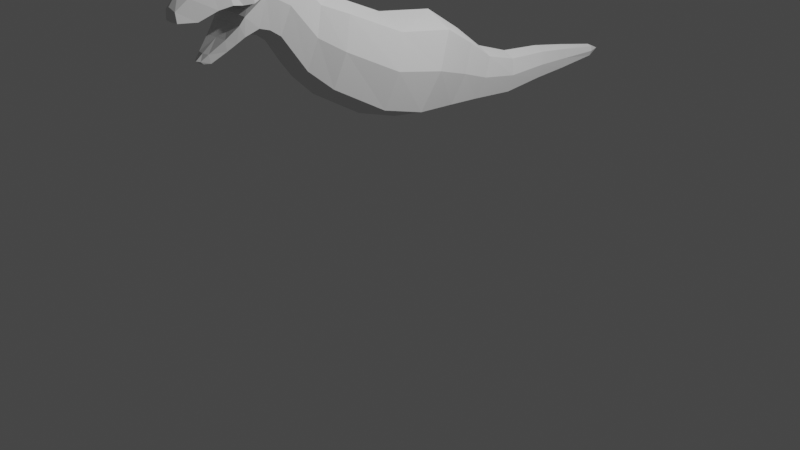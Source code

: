 # Source: model.blend  (saved by Blender 3.4.6; exported with 4.5.12 LTS)
import bpy
from mathutils import Matrix  # noqa: F401  (used for matrix-valued properties, if any)

bpy.ops.wm.read_factory_settings(use_empty=True)
scene = bpy.context.scene
scene.name = 'Scene'

# ---- collections
col_collection = bpy.data.collections.new('Collection'); scene.collection.children.link(col_collection)

# ---- world
world_world = bpy.data.worlds.new('World'); scene.world = world_world
world_world.use_nodes = True; world_world.node_tree.nodes.clear()
_N = world_world.node_tree.nodes; _L = world_world.node_tree.links
n0 = _N.new('ShaderNodeOutputWorld'); n0.name = 'World Output'; n0.location = (300, 300)
n1 = _N.new('ShaderNodeBackground'); n1.name = 'Background'; n1.location = (10, 300)
n1.inputs[0].default_value = (0.05088, 0.05088, 0.05088, 1.0)
_L.new(n1.outputs[0], n0.inputs[0])
n0.is_active_output = True
world_world.color = (0.05088, 0.05088, 0.05088)
world_world.use_sun_shadow = False
world_world.sun_shadow_jitter_overblur = 0.0

# ---- cameras
cam_camera = bpy.data.cameras.new('Camera')
cam_camera.clip_end = 100.0
cam_camera.ortho_scale = 7.314

# ---- lights
light_light = bpy.data.lights.new('Light', 'POINT')
light_light.transmission_factor = 0.0
light_light.energy = 1000.0
light_light.shadow_soft_size = 0.1
light_light.shadow_maximum_resolution = 0.006
light_light.use_absolute_resolution = True

# ---- meshes
me_plane = bpy.data.meshes.new('Plane')
me_plane.from_pydata([(0.3468, -0.2858, 2.077), (0.3255, -0.4851, 1.378), (0.2379, 0.744, 1.733), (0.2233, 0.4904, 1.161), (0.3384, 0.3225, 1.976), (0.3176, -0.01256, 1.237), (0.1854, 1.073, 1.515), (0.174, 0.8932, 1.11), (0.1347, 1.488, 1.388), (0.1255, 1.441, 1.039), (0.1144, 1.98, 1.349), (0.1078, 1.942, 1.071), (0.0759, 2.42, 1.278), (0.07141, 2.392, 1.071), (0.0494, 2.916, 1.195), (0.04547, 2.905, 1.092), (0.2776, -0.8418, 2.336), (0.2606, -1.025, 1.692), (0.2106, -1.101, 2.45), (0.1976, -1.258, 1.897), (0.1854, -1.351, 2.742), (0.174, -1.506, 2.252), (0.174, -1.723, 2.362), (0.1854, -1.655, 2.903), (0.1597, -1.859, 2.315), (0.1885, -1.897, 2.848), (0.107, -2.007, 2.213), (0.135, -2.13, 2.745), (0.06086, -2.137, 2.131), (0.09181, -2.318, 2.705), (0.04012, -2.195, 2.134), (0.06459, -2.433, 2.612), (0.4097, -0.3814, 1.742), (0.2811, 0.6223, 1.458), (0.3998, 0.1617, 1.621), (0.219, 0.9867, 1.321), (0.1663, 1.465, 1.221), (0.1381, 1.962, 1.216), (0.09185, 2.407, 1.179), (0.061, 2.911, 1.145), (0.328, -0.9298, 2.027), (0.2488, -1.176, 2.185), (0.219, -1.426, 2.507), (0.219, -1.668, 2.645), (0.2011, -1.886, 2.59), (0.1678, -2.098, 2.582), (0.1216, -2.266, 2.51), (0.07689, -2.429, 2.521), (0.1956, -1.875, 2.493), (0.1247, -2.031, 2.317), (0.06621, -2.16, 2.212), (0.0382, -2.221, 2.159), (0.2092, -1.808, 2.851), (0.2269, -1.792, 2.593), (0.174, -1.616, 2.327), (0.1854, -1.504, 2.845), (0.219, -1.547, 2.576), (0.1616, -2.015, 2.799), (0.136, -1.928, 2.267), (0.2, -1.98, 2.606), (0.176, -1.919, 2.425), (0.0, -0.2532, 2.192), (0.0, -0.5154, 1.272), (0.0, 0.7855, 1.826), (0.0, 0.4518, 1.074), (0.0, 0.3774, 2.096), (0.0, -0.06356, 1.125), (0.0, 1.102, 1.582), (0.0, 0.8659, 1.048), (0.0, 1.496, 1.445), (0.0, 1.433, 0.9858), (0.0, 1.986, 1.394), (0.0, 1.936, 1.029), (0.0, 2.425, 1.312), (0.0, 2.387, 1.039), (0.0, 2.917, 1.211), (0.0, 2.904, 1.077), (0.0, 3.078, 1.135), (0.0, -0.8117, 2.441), (0.0, -1.053, 1.594), (0.0, -1.075, 2.54), (0.0, -1.282, 1.813), (0.0, -1.326, 2.823), (0.0, -1.53, 2.177), (0.0, -1.739, 2.279), (0.0, -1.65, 2.992), (0.0, -1.842, 2.263), (0.0, -1.896, 2.935), (0.0, -1.997, 2.182), (0.0, -2.143, 2.801), (0.0, -2.137, 2.107), (0.0, -2.343, 2.772), (0.0, -2.198, 2.126), (0.0, -2.445, 2.643), (0.0, -1.668, 2.645), (0.0, -1.878, 2.59), (0.0, -2.098, 2.582), (0.0, -2.272, 2.51), (0.0, -2.441, 2.521), (0.0, -1.86, 2.493), (0.0, -2.031, 2.317), (0.0, -2.172, 2.212), (0.0, -2.24, 2.159), (0.0, -1.805, 2.939), (0.0, -1.781, 2.593), (0.0, -1.636, 2.255), (0.0, -1.489, 2.936), (0.0, -2.026, 2.865), (0.0, -1.923, 2.221), (0.0, -1.976, 2.606), (0.0, -1.907, 2.425)], [], [(34, 5, 3, 33), (32, 1, 5, 34), (33, 3, 7, 35), (35, 7, 9, 36), (36, 9, 11, 37), (37, 11, 13, 38), (38, 13, 15, 39), (39, 15, 77), (32, 0, 16, 40), (40, 16, 18, 41), (41, 18, 20, 42), (56, 55, 23, 43), (53, 52, 25, 44), (59, 57, 27, 45), (45, 27, 29, 46), (46, 29, 31, 47), (28, 50, 51, 30), (26, 49, 50, 28), (58, 60, 49, 26), (22, 43, 48, 24), (54, 56, 43, 22), (19, 41, 42, 21), (17, 40, 41, 19), (1, 32, 40, 17), (14, 39, 77), (12, 38, 39, 14), (10, 37, 38, 12), (8, 36, 37, 10), (6, 35, 36, 8), (2, 33, 35, 6), (0, 32, 34, 4), (4, 34, 33, 2), (43, 23, 52, 53), (21, 42, 56, 54), (42, 20, 55, 56), (24, 48, 60, 58), (44, 25, 57, 59), (1, 17, 79, 62), (3, 5, 66, 64), (18, 16, 78, 80), (51, 50, 101, 102), (17, 19, 81, 79), (4, 2, 63, 65), (50, 49, 100, 101), (5, 1, 62, 66), (49, 60, 110, 100), (20, 18, 80, 82), (48, 43, 94, 99), (19, 21, 83, 81), (52, 23, 85, 103), (21, 54, 105, 83), (7, 3, 64, 68), (43, 53, 104, 94), (23, 55, 106, 85), (2, 6, 67, 63), (54, 22, 84, 105), (9, 7, 68, 70), (55, 20, 82, 106), (25, 52, 103, 87), (6, 8, 69, 67), (47, 31, 93, 98), (22, 24, 86, 84), (46, 47, 98, 97), (11, 9, 70, 72), (45, 46, 97, 96), (27, 57, 107, 89), (8, 10, 71, 69), (57, 25, 87, 107), (59, 45, 96, 109), (24, 58, 108, 86), (58, 26, 88, 108), (53, 44, 95, 104), (13, 11, 72, 74), (44, 59, 109, 95), (29, 27, 89, 91), (10, 12, 73, 71), (60, 48, 99, 110), (26, 28, 90, 88), (30, 51, 102, 92), (15, 13, 74, 76), (31, 29, 91, 93), (12, 14, 75, 73), (28, 30, 92, 90), (77, 15, 76), (14, 77, 75), (16, 0, 61, 78), (0, 4, 65, 61)])
_uv = me_plane.uv_layers.new(name='UVMap')
_uv.uv.foreach_set('vector', [0.489, 0.5, 0.8843, 0.5, 0.8843, 1.0, 0.489, 1.0, 0.489, 0.0, 0.8843, 0.0, 0.8843, 0.5, 0.489, 0.5, 0.489, 1.0, 0.8843, 1.0, 0.8843, 1.0, 0.489, 1.0, 0.489, 1.0, 0.8843, 1.0, 0.8843, 1.0, 0.489, 1.0, 0.489, 1.0, 0.8843, 1.0, 0.8843, 1.0, 0.489, 1.0, 0.489, 1.0, 0.8843, 1.0, 0.8843, 1.0, 0.489, 1.0, 0.489, 1.0, 0.8843, 1.0, 0.8843, 1.0, 0.489, 1.0, 0.489, 1.0, 0.8843, 1.0, 0.3557, 1.0, 0.489, 0.0, 0.1244, 0.0, 0.1244, 0.0, 0.489, 0.0, 0.489, 0.0, 0.1244, 0.0, 0.1244, 0.0, 0.489, 0.0, 0.489, 0.0, 0.1244, 0.0, 0.1244, 0.0, 0.489, 0.0, 0.489, 0.0, 0.1244, 0.0, 0.1244, 0.0, 0.489, 0.0, 0.489, 0.0, 0.1244, 0.0, 0.1244, 0.0, 0.489, 0.0, 0.489, 0.0, 0.1244, 0.0, 0.1244, 0.0, 0.489, 0.0, 0.489, 0.0, 0.1244, 0.0, 0.1244, 0.0, 0.489, 0.0, 0.489, 0.0, 0.1244, 0.0, 0.1244, 0.0, 0.489, 0.0, 0.9699, 0.0, 0.8671, 0.0, 0.9769, 0.0, 0.9948, 0.0, 0.9611, 0.0, 0.8283, 0.0, 0.8671, 0.0, 0.9699, 0.0, 0.9428, 0.0, 0.7474, 0.0, 0.8283, 0.0, 0.9611, 0.0, 0.8843, 0.0, 0.489, 0.0, 0.6577, 0.0, 0.9225, 0.0, 0.8843, 0.0, 0.489, 0.0, 0.489, 0.0, 0.8843, 0.0, 0.8843, 0.0, 0.489, 0.0, 0.489, 0.0, 0.8843, 0.0, 0.8843, 0.0, 0.489, 0.0, 0.489, 0.0, 0.8843, 0.0, 0.8843, 0.0, 0.489, 0.0, 0.489, 0.0, 0.8843, 0.0, 0.1244, 1.0, 0.489, 1.0, 0.3557, 1.0, 0.1244, 1.0, 0.489, 1.0, 0.489, 1.0, 0.1244, 1.0, 0.1244, 1.0, 0.489, 1.0, 0.489, 1.0, 0.1244, 1.0, 0.1244, 1.0, 0.489, 1.0, 0.489, 1.0, 0.1244, 1.0, 0.1244, 1.0, 0.489, 1.0, 0.489, 1.0, 0.1244, 1.0, 0.1244, 1.0, 0.489, 1.0, 0.489, 1.0, 0.1244, 1.0, 0.1244, 0.0, 0.489, 0.0, 0.489, 0.5, 0.1244, 0.5, 0.1244, 0.5, 0.489, 0.5, 0.489, 1.0, 0.1244, 1.0, 0.489, 0.0, 0.1244, 0.0, 0.1244, 0.0, 0.489, 0.0, 0.8843, 0.0, 0.489, 0.0, 0.489, 0.0, 0.8843, 0.0, 0.489, 0.0, 0.1244, 0.0, 0.1244, 0.0, 0.489, 0.0, 0.9225, 0.0, 0.6577, 0.0, 0.7474, 0.0, 0.9428, 0.0, 0.489, 0.0, 0.1244, 0.0, 0.1244, 0.0, 0.489, 0.0, 0.8843, 0.0, 0.8843, 0.0, 1.0, 0.0, 1.0, 0.0, 0.8843, 1.0, 0.8843, 0.5, 1.0, 0.5, 1.0, 1.0, 0.1244, 0.0, 0.1244, 0.0, 0.0, 0.0, 0.0, 0.0, 0.9769, 0.0, 0.8671, 0.0, 0.8671, 0.0, 0.9769, 0.0, 0.8843, 0.0, 0.8843, 0.0, 1.0, 0.0, 1.0, 0.0, 0.1244, 0.5, 0.1244, 1.0, 0.0, 1.0, 0.0, 0.5, 0.8671, 0.0, 0.8283, 0.0, 0.8283, 0.0, 0.8671, 0.0, 0.8843, 0.5, 0.8843, 0.0, 1.0, 0.0, 1.0, 0.5, 0.8283, 0.0, 0.7474, 0.0, 0.7474, 0.0, 0.8283, 0.0, 0.1244, 0.0, 0.1244, 0.0, 0.0, 0.0, 0.0, 0.0, 0.6577, 0.0, 0.489, 0.0, 0.489, 0.0, 0.6577, 0.0, 0.8843, 0.0, 0.8843, 0.0, 1.0, 0.0, 1.0, 0.0, 0.1244, 0.0, 0.1244, 0.0, 0.0, 0.0, 0.0, 0.0, 0.8843, 0.0, 0.8843, 0.0, 1.0, 0.0, 1.0, 0.0, 0.8843, 1.0, 0.8843, 1.0, 1.0, 1.0, 1.0, 1.0, 0.489, 0.0, 0.489, 0.0, 0.489, 0.0, 0.489, 0.0, 0.1244, 0.0, 0.1244, 0.0, 0.0, 0.0, 0.0, 0.0, 0.1244, 1.0, 0.1244, 1.0, 0.0, 1.0, 0.0, 1.0, 0.8843, 0.0, 0.8843, 0.0, 1.0, 0.0, 1.0, 0.0, 0.8843, 1.0, 0.8843, 1.0, 1.0, 1.0, 1.0, 1.0, 0.1244, 0.0, 0.1244, 0.0, 0.0, 0.0, 0.0, 0.0, 0.1244, 0.0, 0.1244, 0.0, 0.0, 0.0, 0.0, 0.0, 0.1244, 1.0, 0.1244, 1.0, 0.0, 1.0, 0.0, 1.0, 0.489, 0.0, 0.1244, 0.0, 0.0, 0.0, 0.489, 0.0, 0.8843, 0.0, 0.9225, 0.0, 1.0, 0.0, 1.0, 0.0, 0.489, 0.0, 0.489, 0.0, 0.489, 0.0, 0.489, 0.0, 0.8843, 1.0, 0.8843, 1.0, 1.0, 1.0, 1.0, 1.0, 0.489, 0.0, 0.489, 0.0, 0.489, 0.0, 0.489, 0.0, 0.1244, 0.0, 0.1244, 0.0, 0.0, 0.0, 0.0, 0.0, 0.1244, 1.0, 0.1244, 1.0, 0.0, 1.0, 0.0, 1.0, 0.1244, 0.0, 0.1244, 0.0, 0.0, 0.0, 0.0, 0.0, 0.489, 0.0, 0.489, 0.0, 0.489, 0.0, 0.489, 0.0, 0.9225, 0.0, 0.9428, 0.0, 1.0, 0.0, 1.0, 0.0, 0.9428, 0.0, 0.9611, 0.0, 1.0, 0.0, 1.0, 0.0, 0.489, 0.0, 0.489, 0.0, 0.489, 0.0, 0.489, 0.0, 0.8843, 1.0, 0.8843, 1.0, 1.0, 1.0, 1.0, 1.0, 0.489, 0.0, 0.489, 0.0, 0.489, 0.0, 0.489, 0.0, 0.1244, 0.0, 0.1244, 0.0, 0.0, 0.0, 0.0, 0.0, 0.1244, 1.0, 0.1244, 1.0, 0.0, 1.0, 0.0, 1.0, 0.7474, 0.0, 0.6577, 0.0, 0.6577, 0.0, 0.7474, 0.0, 0.9611, 0.0, 0.9699, 0.0, 1.0, 0.0, 1.0, 0.0, 0.9948, 0.0, 0.9769, 0.0, 0.9769, 0.0, 1.0, 0.0, 0.8843, 1.0, 0.8843, 1.0, 1.0, 1.0, 1.0, 1.0, 0.1244, 0.0, 0.1244, 0.0, 0.0, 0.0, 0.0, 0.0, 0.1244, 1.0, 0.1244, 1.0, 0.0, 1.0, 0.0, 1.0, 0.9699, 0.0, 0.9948, 0.0, 1.0, 0.0, 1.0, 0.0, 0.3557, 1.0, 0.8843, 1.0, 1.0, 1.0, 0.1244, 1.0, 0.3557, 1.0, 0.0, 1.0, 0.1244, 0.0, 0.1244, 0.0, 0.0, 0.0, 0.0, 0.0, 0.1244, 0.0, 0.1244, 0.5, 0.0, 0.5, 0.0, 0.0])
me_plane.update()

# ---- objects
ob_light = bpy.data.objects.new('Light', light_light)
ob_camera = bpy.data.objects.new('Camera', cam_camera)
ob_back = bpy.data.objects.new('Back', None)
ob_front = bpy.data.objects.new('Front', None)
ob_plane = bpy.data.objects.new('Plane', me_plane)

# ---- transforms, parenting, visibility, modifiers, constraints
ob_light.location = (4.076, 1.005, 5.904)
ob_light.rotation_euler = (0.6503, 0.05522, 1.866)
ob_light.lock_rotations_4d = False
ob_light.empty_display_type = 'ARROWS'
ob_light.color = (0.0, 0.0, 0.0, 0.0)
ob_light.lineart.crease_threshold = 0.0
ob_camera.location = (7.359, -6.926, 4.958)
ob_camera.rotation_euler = (1.109, 0.0, 0.8149)
ob_camera.lock_rotations_4d = False
ob_camera.empty_display_type = 'ARROWS'
ob_camera.color = (0.0, 0.0, 0.0, 0.0)
ob_camera.display_type = 'WIRE'
ob_camera.lineart.crease_threshold = 0.0
ob_back.location = (0.0, 2.0, 1.347)
ob_back.rotation_euler = (1.571, -0.0, 0.0)
ob_back.scale = (1.156, 1.156, 1.156)
ob_back.empty_display_type = 'IMAGE'
ob_back.empty_display_size = 5.0
ob_back.use_empty_image_alpha = True
ob_back.color = (1.0, 1.0, 1.0, 0.274)
ob_back.hide_select = True
ob_front.location = (-2.0, 0.3436, 1.583)
ob_front.rotation_euler = (1.571, -0.0, 4.712)
ob_front.scale = (1.442, 1.442, 1.442)
ob_front.empty_display_type = 'IMAGE'
ob_front.empty_display_size = 5.0
ob_front.show_empty_image_perspective = False
ob_front.use_empty_image_alpha = True
ob_front.color = (1.0, 1.0, 1.0, 0.21)
ob_front.hide_select = True
ob_plane.location = (0.0, 0.0, 0.0)
_m = ob_plane.modifiers.new('Mirror', 'MIRROR')
_m.use_clip = True

# ---- collection membership
col_collection.objects.link(ob_light)
col_collection.objects.link(ob_camera)
col_collection.objects.link(ob_back)
col_collection.objects.link(ob_front)
col_collection.objects.link(ob_plane)

# ---- scene / render settings (as saved in the file)
scene.camera = ob_camera
scene.frame_start = 1; scene.frame_end = 250; scene.frame_set(0)
scene.render.engine = 'BLENDER_EEVEE_NEXT'
scene.cycles.sampling_pattern = 'TABULATED_SOBOL'
scene.cycles.use_light_tree = False
scene.view_settings.view_transform = 'Filmic'
bpy.context.view_layer.update()
